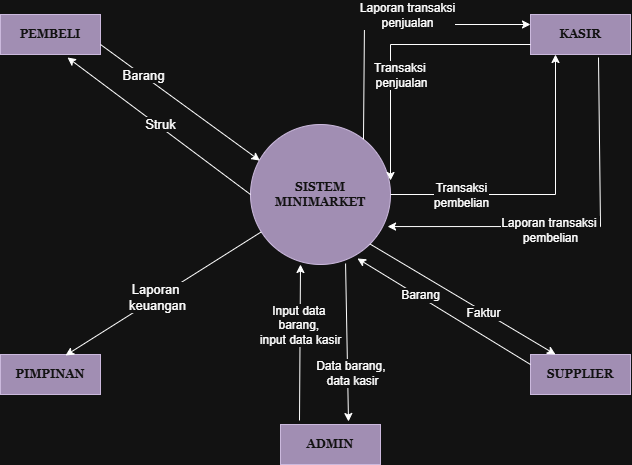

The diagram above was exported from draw.io. Its source (the exported page's mxGraphModel, read from the mxfile embedded in the PNG):
<mxGraphModel dx="860" dy="547" grid="1" gridSize="10" guides="1" tooltips="1" connect="1" arrows="1" fold="1" page="1" pageScale="1" pageWidth="850" pageHeight="1100" math="0" shadow="0">
  <root>
    <mxCell id="0" />
    <mxCell id="1" parent="0" />
    <mxCell id="f9Ryu0cf0o_1XgsKU7FY-4" parent="1" style="shape=ellipse;html=1;dashed=0;whiteSpace=wrap;perimeter=ellipsePerimeter;fillColor=#76608a;fontColor=#ffffff;strokeColor=#432D57;" value="&lt;b style=&quot;&quot;&gt;&lt;font face=&quot;Georgia&quot;&gt;SISTEM MINIMARKET&lt;/font&gt;&lt;/b&gt;" vertex="1">
      <mxGeometry height="140" width="140" x="370" y="190" as="geometry" />
    </mxCell>
    <mxCell id="f9Ryu0cf0o_1XgsKU7FY-6" parent="1" style="html=1;dashed=0;whiteSpace=wrap;fillColor=#76608a;fontColor=#ffffff;strokeColor=#432D57;" value="&lt;font face=&quot;Georgia&quot;&gt;&lt;b&gt;PEMBELI&lt;/b&gt;&lt;/font&gt;" vertex="1">
      <mxGeometry height="40" width="100" x="120" y="80" as="geometry" />
    </mxCell>
    <mxCell id="f9Ryu0cf0o_1XgsKU7FY-7" parent="1" style="html=1;dashed=0;whiteSpace=wrap;fillColor=#76608a;fontColor=#ffffff;strokeColor=#432D57;" value="&lt;font face=&quot;Georgia&quot;&gt;&lt;b&gt;KASIR&lt;/b&gt;&lt;/font&gt;" vertex="1">
      <mxGeometry height="40" width="100" x="650" y="80" as="geometry" />
    </mxCell>
    <mxCell id="f9Ryu0cf0o_1XgsKU7FY-9" parent="1" style="html=1;dashed=0;whiteSpace=wrap;fillColor=#76608a;fontColor=#ffffff;strokeColor=#432D57;" value="&lt;font face=&quot;Georgia&quot;&gt;&lt;b&gt;SUPPLIER&lt;/b&gt;&lt;/font&gt;" vertex="1">
      <mxGeometry height="40" width="100" x="650" y="420" as="geometry" />
    </mxCell>
    <mxCell id="f9Ryu0cf0o_1XgsKU7FY-10" parent="1" style="html=1;dashed=0;whiteSpace=wrap;fillColor=#76608a;fontColor=#ffffff;strokeColor=#432D57;" value="&lt;font face=&quot;Georgia&quot;&gt;&lt;b&gt;PIMPINAN&lt;/b&gt;&lt;/font&gt;" vertex="1">
      <mxGeometry height="40" width="100" x="120" y="420" as="geometry" />
    </mxCell>
    <mxCell id="f9Ryu0cf0o_1XgsKU7FY-11" parent="1" style="html=1;dashed=0;whiteSpace=wrap;fillColor=#76608a;fontColor=#ffffff;strokeColor=#432D57;" value="&lt;font face=&quot;Georgia&quot;&gt;&lt;b&gt;ADMIN&lt;/b&gt;&lt;/font&gt;" vertex="1">
      <mxGeometry height="40" width="100" x="400" y="490" as="geometry" />
    </mxCell>
    <mxCell id="f9Ryu0cf0o_1XgsKU7FY-12" edge="1" parent="1" source="f9Ryu0cf0o_1XgsKU7FY-6" style="endArrow=classic;html=1;rounded=0;entryX=0.067;entryY=0.258;entryDx=0;entryDy=0;exitX=1;exitY=0.75;exitDx=0;exitDy=0;entryPerimeter=0;" target="f9Ryu0cf0o_1XgsKU7FY-4" value="">
      <mxGeometry height="50" relative="1" width="50" as="geometry">
        <mxPoint x="250" y="210" as="sourcePoint" />
        <mxPoint x="300" y="160" as="targetPoint" />
      </mxGeometry>
    </mxCell>
    <mxCell id="f9Ryu0cf0o_1XgsKU7FY-13" connectable="0" parent="f9Ryu0cf0o_1XgsKU7FY-12" style="edgeLabel;html=1;align=center;verticalAlign=middle;resizable=0;points=[];" value="&lt;font style=&quot;font-size: 13px;&quot;&gt;Barang&lt;/font&gt;" vertex="1">
      <mxGeometry relative="1" x="-0.464" y="1" as="geometry">
        <mxPoint x="-1" as="offset" />
      </mxGeometry>
    </mxCell>
    <mxCell id="f9Ryu0cf0o_1XgsKU7FY-15" edge="1" parent="1" source="f9Ryu0cf0o_1XgsKU7FY-4" style="endArrow=classic;html=1;rounded=0;entryX=0.67;entryY=1.075;entryDx=0;entryDy=0;exitX=0;exitY=0.5;exitDx=0;exitDy=0;entryPerimeter=0;" target="f9Ryu0cf0o_1XgsKU7FY-6" value="">
      <mxGeometry height="50" relative="1" width="50" as="geometry">
        <mxPoint x="270" y="170" as="sourcePoint" />
        <mxPoint x="220" y="220" as="targetPoint" />
      </mxGeometry>
    </mxCell>
    <mxCell id="f9Ryu0cf0o_1XgsKU7FY-16" connectable="0" parent="f9Ryu0cf0o_1XgsKU7FY-15" style="edgeLabel;html=1;align=center;verticalAlign=middle;resizable=0;points=[];" value="&lt;font style=&quot;font-size: 13px;&quot;&gt;Struk&lt;/font&gt;" vertex="1">
      <mxGeometry relative="1" x="-0.1483" y="-1" as="geometry">
        <mxPoint x="-13" y="-12" as="offset" />
      </mxGeometry>
    </mxCell>
    <mxCell id="f9Ryu0cf0o_1XgsKU7FY-18" edge="1" parent="1" source="f9Ryu0cf0o_1XgsKU7FY-4" style="endArrow=classic;html=1;rounded=0;entryX=0.65;entryY=0.025;entryDx=0;entryDy=0;entryPerimeter=0;" target="f9Ryu0cf0o_1XgsKU7FY-10" value="">
      <mxGeometry height="50" relative="1" width="50" as="geometry">
        <mxPoint x="240" y="370" as="sourcePoint" />
        <mxPoint x="190" y="420" as="targetPoint" />
      </mxGeometry>
    </mxCell>
    <mxCell id="f9Ryu0cf0o_1XgsKU7FY-20" connectable="0" parent="f9Ryu0cf0o_1XgsKU7FY-18" style="edgeLabel;html=1;align=center;verticalAlign=middle;resizable=0;points=[];" value="&lt;font style=&quot;font-size: 13px;&quot;&gt;Laporan&amp;nbsp;&lt;/font&gt;&lt;div&gt;&lt;font style=&quot;font-size: 13px;&quot;&gt;keuangan&lt;/font&gt;&lt;/div&gt;" vertex="1">
      <mxGeometry relative="1" x="0.059" y="-1" as="geometry">
        <mxPoint as="offset" />
      </mxGeometry>
    </mxCell>
    <mxCell id="f9Ryu0cf0o_1XgsKU7FY-21" edge="1" parent="1" source="f9Ryu0cf0o_1XgsKU7FY-4" style="endArrow=classic;html=1;rounded=0;entryX=0;entryY=0.25;entryDx=0;entryDy=0;exitX=0.807;exitY=0.107;exitDx=0;exitDy=0;exitPerimeter=0;" target="f9Ryu0cf0o_1XgsKU7FY-7" value="">
      <mxGeometry height="50" relative="1" width="50" as="geometry">
        <Array as="points">
          <mxPoint x="483.96" y="90" />
          <mxPoint x="650" y="90" />
        </Array>
        <mxPoint x="483.96" y="220" as="sourcePoint" />
        <mxPoint x="540" y="170" as="targetPoint" />
      </mxGeometry>
    </mxCell>
    <mxCell id="f9Ryu0cf0o_1XgsKU7FY-22" connectable="0" parent="f9Ryu0cf0o_1XgsKU7FY-21" style="edgeLabel;html=1;align=center;verticalAlign=middle;resizable=0;points=[];" value="&lt;font style=&quot;font-size: 12px;&quot;&gt;Laporan transaksi&lt;/font&gt;&lt;div&gt;&lt;font style=&quot;font-size: 12px;&quot;&gt;penjualan&lt;/font&gt;&lt;/div&gt;" vertex="1">
      <mxGeometry relative="1" x="0.4404" y="-3" as="geometry">
        <mxPoint x="-44" y="-13" as="offset" />
      </mxGeometry>
    </mxCell>
    <mxCell id="f9Ryu0cf0o_1XgsKU7FY-23" edge="1" parent="1" style="endArrow=classic;html=1;rounded=0;exitX=1;exitY=0.5;exitDx=0;exitDy=0;" value="">
      <mxGeometry height="50" relative="1" width="50" as="geometry">
        <Array as="points">
          <mxPoint x="510" y="110" />
        </Array>
        <mxPoint x="650" y="110" as="sourcePoint" />
        <mxPoint x="510" y="246" as="targetPoint" />
      </mxGeometry>
    </mxCell>
    <mxCell id="f9Ryu0cf0o_1XgsKU7FY-26" connectable="0" parent="f9Ryu0cf0o_1XgsKU7FY-23" style="edgeLabel;html=1;align=center;verticalAlign=middle;resizable=0;points=[];" value="&lt;font style=&quot;font-size: 12px;&quot;&gt;Transaksi&amp;nbsp;&lt;/font&gt;&lt;div&gt;&lt;font style=&quot;font-size: 12px;&quot;&gt;penjualan&lt;/font&gt;&lt;/div&gt;" vertex="1">
      <mxGeometry relative="1" x="0.4" y="1" as="geometry">
        <mxPoint x="9" y="-23" as="offset" />
      </mxGeometry>
    </mxCell>
    <mxCell id="f9Ryu0cf0o_1XgsKU7FY-27" edge="1" parent="1" source="f9Ryu0cf0o_1XgsKU7FY-4" style="endArrow=classic;html=1;rounded=0;entryX=0.25;entryY=1;entryDx=0;entryDy=0;exitX=1;exitY=0.5;exitDx=0;exitDy=0;" target="f9Ryu0cf0o_1XgsKU7FY-7" value="">
      <mxGeometry height="50" relative="1" width="50" as="geometry">
        <Array as="points">
          <mxPoint x="675" y="260" />
        </Array>
        <mxPoint x="610" y="220" as="sourcePoint" />
        <mxPoint x="660" y="170" as="targetPoint" />
      </mxGeometry>
    </mxCell>
    <mxCell id="f9Ryu0cf0o_1XgsKU7FY-28" connectable="0" parent="f9Ryu0cf0o_1XgsKU7FY-27" style="edgeLabel;html=1;align=center;verticalAlign=middle;resizable=0;points=[];" value="&lt;font style=&quot;font-size: 12px;&quot;&gt;Transaksi&lt;/font&gt;&lt;div&gt;&lt;font style=&quot;font-size: 12px;&quot;&gt;pembelian&lt;/font&gt;&lt;/div&gt;" vertex="1">
      <mxGeometry relative="1" x="-0.3246" y="-2" as="geometry">
        <mxPoint x="-33" y="-2" as="offset" />
      </mxGeometry>
    </mxCell>
    <mxCell id="f9Ryu0cf0o_1XgsKU7FY-29" edge="1" parent="1" source="f9Ryu0cf0o_1XgsKU7FY-7" style="endArrow=classic;html=1;rounded=0;entryX=0.979;entryY=0.729;entryDx=0;entryDy=0;entryPerimeter=0;exitX=0.68;exitY=1.075;exitDx=0;exitDy=0;exitPerimeter=0;" target="f9Ryu0cf0o_1XgsKU7FY-4" value="">
      <mxGeometry height="50" relative="1" width="50" as="geometry">
        <Array as="points">
          <mxPoint x="720" y="292.06" />
        </Array>
        <mxPoint x="730" y="190" as="sourcePoint" />
        <mxPoint x="680" y="300" as="targetPoint" />
      </mxGeometry>
    </mxCell>
    <mxCell id="f9Ryu0cf0o_1XgsKU7FY-30" connectable="0" parent="f9Ryu0cf0o_1XgsKU7FY-29" style="edgeLabel;html=1;align=center;verticalAlign=middle;resizable=0;points=[];" value="&lt;font style=&quot;font-size: 12px;&quot;&gt;Laporan transaksi&amp;nbsp;&lt;/font&gt;&lt;div&gt;&lt;font style=&quot;font-size: 12px;&quot;&gt;pembelian&lt;/font&gt;&lt;/div&gt;" vertex="1">
      <mxGeometry relative="1" x="-0.3" y="-1" as="geometry">
        <mxPoint x="-49" y="38" as="offset" />
      </mxGeometry>
    </mxCell>
    <mxCell id="f9Ryu0cf0o_1XgsKU7FY-31" edge="1" parent="1" source="f9Ryu0cf0o_1XgsKU7FY-11" style="endArrow=classic;html=1;rounded=0;exitX=0.19;exitY=-0.1;exitDx=0;exitDy=0;exitPerimeter=0;" value="">
      <mxGeometry height="50" relative="1" width="50" as="geometry">
        <mxPoint x="419.98" y="480" as="sourcePoint" />
        <mxPoint x="420" y="330" as="targetPoint" />
      </mxGeometry>
    </mxCell>
    <mxCell id="f9Ryu0cf0o_1XgsKU7FY-32" connectable="0" parent="f9Ryu0cf0o_1XgsKU7FY-31" style="edgeLabel;html=1;align=center;verticalAlign=middle;resizable=0;points=[];" value="&lt;font style=&quot;font-size: 12px;&quot;&gt;Input data&amp;nbsp;&lt;/font&gt;&lt;div&gt;&lt;font style=&quot;font-size: 12px;&quot;&gt;barang,&amp;nbsp;&lt;/font&gt;&lt;/div&gt;&lt;div&gt;&lt;font style=&quot;font-size: 12px;&quot;&gt;input data kasir&lt;/font&gt;&lt;/div&gt;" vertex="1">
      <mxGeometry relative="1" x="-0.2949" as="geometry">
        <mxPoint y="-41" as="offset" />
      </mxGeometry>
    </mxCell>
    <mxCell id="f9Ryu0cf0o_1XgsKU7FY-33" edge="1" parent="1" source="f9Ryu0cf0o_1XgsKU7FY-4" style="endArrow=classic;html=1;rounded=0;exitX=0.679;exitY=0.993;exitDx=0;exitDy=0;entryX=0.68;entryY=-0.075;entryDx=0;entryDy=0;exitPerimeter=0;entryPerimeter=0;" target="f9Ryu0cf0o_1XgsKU7FY-11" value="">
      <mxGeometry height="50" relative="1" width="50" as="geometry">
        <mxPoint x="475" y="330" as="sourcePoint" />
        <mxPoint x="460" y="420" as="targetPoint" />
      </mxGeometry>
    </mxCell>
    <mxCell id="f9Ryu0cf0o_1XgsKU7FY-34" connectable="0" parent="f9Ryu0cf0o_1XgsKU7FY-33" style="edgeLabel;html=1;align=center;verticalAlign=middle;resizable=0;points=[];" value="&lt;font style=&quot;font-size: 12px;&quot;&gt;Data barang,&amp;nbsp;&lt;/font&gt;&lt;div&gt;&lt;font style=&quot;font-size: 12px;&quot;&gt;data kasir&lt;/font&gt;&lt;/div&gt;" vertex="1">
      <mxGeometry relative="1" x="-0.1625" y="-1" as="geometry">
        <mxPoint x="6" y="43" as="offset" />
      </mxGeometry>
    </mxCell>
    <mxCell id="f9Ryu0cf0o_1XgsKU7FY-35" edge="1" parent="1" source="f9Ryu0cf0o_1XgsKU7FY-4" style="endArrow=classic;html=1;rounded=0;entryX=0.25;entryY=0;entryDx=0;entryDy=0;exitX=1;exitY=1;exitDx=0;exitDy=0;" target="f9Ryu0cf0o_1XgsKU7FY-9" value="">
      <mxGeometry height="50" relative="1" width="50" as="geometry">
        <mxPoint x="490" y="320" as="sourcePoint" />
        <mxPoint x="630" y="360" as="targetPoint" />
      </mxGeometry>
    </mxCell>
    <mxCell id="f9Ryu0cf0o_1XgsKU7FY-36" connectable="0" parent="f9Ryu0cf0o_1XgsKU7FY-35" style="edgeLabel;html=1;align=center;verticalAlign=middle;resizable=0;points=[];" value="&lt;font style=&quot;font-size: 12px;&quot;&gt;Faktur&lt;/font&gt;" vertex="1">
      <mxGeometry relative="1" x="0.2286" y="-2" as="geometry">
        <mxPoint y="-1" as="offset" />
      </mxGeometry>
    </mxCell>
    <mxCell id="f9Ryu0cf0o_1XgsKU7FY-37" edge="1" parent="1" source="f9Ryu0cf0o_1XgsKU7FY-9" style="endArrow=classic;html=1;rounded=0;exitX=0;exitY=0.25;exitDx=0;exitDy=0;entryX=0.764;entryY=0.957;entryDx=0;entryDy=0;entryPerimeter=0;" target="f9Ryu0cf0o_1XgsKU7FY-4" value="">
      <mxGeometry height="50" relative="1" width="50" as="geometry">
        <mxPoint x="610" y="390" as="sourcePoint" />
        <mxPoint x="560" y="440" as="targetPoint" />
      </mxGeometry>
    </mxCell>
    <mxCell id="f9Ryu0cf0o_1XgsKU7FY-38" connectable="0" parent="f9Ryu0cf0o_1XgsKU7FY-37" style="edgeLabel;html=1;align=center;verticalAlign=middle;resizable=0;points=[];" value="&lt;font style=&quot;font-size: 12px;&quot;&gt;Barang&lt;/font&gt;" vertex="1">
      <mxGeometry relative="1" x="0.2039" as="geometry">
        <mxPoint x="-6" y="-6" as="offset" />
      </mxGeometry>
    </mxCell>
  </root>
</mxGraphModel>